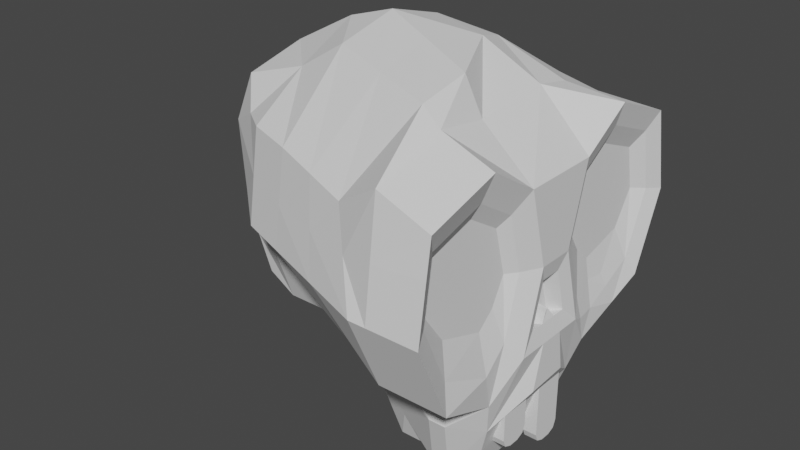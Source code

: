 # Source: skull_1.blend  (saved by Blender 3.5.10; exported with 4.5.12 LTS)
import bpy
from mathutils import Matrix  # noqa: F401  (used for matrix-valued properties, if any)

bpy.ops.wm.read_factory_settings(use_empty=True)
scene = bpy.context.scene
scene.name = 'Scene'

# ---- collections
col_object_mesh = bpy.data.collections.new('object_mesh'); scene.collection.children.link(col_object_mesh)

# ---- world
world_world = bpy.data.worlds.new('World'); scene.world = world_world
world_world.use_nodes = True; world_world.node_tree.nodes.clear()
_N = world_world.node_tree.nodes; _L = world_world.node_tree.links
n0 = _N.new('ShaderNodeOutputWorld'); n0.name = 'World Output'; n0.location = (300, 300)
n1 = _N.new('ShaderNodeBackground'); n1.name = 'Background'; n1.location = (10, 300)
n1.inputs[0].default_value = (0.05088, 0.05088, 0.05088, 1.0)
_L.new(n1.outputs[0], n0.inputs[0])
n0.is_active_output = True
world_world.color = (0.05088, 0.05088, 0.05088)
world_world.use_sun_shadow = False
world_world.sun_shadow_jitter_overblur = 0.0

# ---- meshes
me_cube_001 = bpy.data.meshes.new('Cube.001')
me_cube_001.from_pydata([(1.005, 1.012, 0.08952), (0.775, 1.212, 0.05017), (-0.1454, -0.9159, 0.05017), (1.006, -0.04898, -0.1662), (-0.1454, -0.6066, -0.3824), (1.006, -0.1081, -0.3778), (0.775, -0.5309, -0.9566), (0.9891, -0.5293, -0.2189), (0.775, -0.9716, -0.4729), (0.9891, -0.8533, -0.1076), (0.775, -1.207, 0.05017), (0.9891, -1.008, 0.1047), (0.775, -1.116, 0.782), (0.9891, -0.9615, 0.4102), (0.775, -0.6185, 0.9257), (0.9891, -0.6379, 0.5036), (0.775, -0.2655, 0.8727), (0.9891, -0.4078, 0.3624), (0.775, 0.9848, -0.4729), (1.005, 0.8671, -0.1318), (0.775, 0.5441, -0.9566), (1.005, 0.542, -0.2105), (1.006, 0.1213, -0.3778), (-0.1454, 0.9835, 0.05017), (1.006, 0.06215, -0.1662), (0.775, 0.2786, 0.9168), (1.005, 0.4182, 0.3664), (0.775, 0.5347, 0.8665), (1.005, 0.6439, 0.5049), (0.775, 1.093, 0.6035), (1.005, 0.9495, 0.3815), (0.9891, -0.4141, -0.1229), (0.9891, -0.3205, 0.05017), (1.005, 0.3298, 0.05017), (1.005, 0.4245, -0.1039), (1.115, -0.2655, -0.4729), (1.115, -0.1192, 0.05017), (0.9883, -0.4098, -0.9566), (1.115, -0.9716, -0.4729), (1.115, -1.207, 0.05017), (1.115, -1.116, 0.6462), (1.115, -0.6185, 0.7898), (1.115, -0.2655, 0.5732), (1.115, 0.2786, 0.5732), (1.115, 0.1324, 0.05017), (0.9883, 0.4229, -0.9566), (1.115, 0.9848, -0.4729), (1.115, 0.2786, -0.4729), (1.115, 1.212, 0.05017), (1.115, 0.6317, 0.7898), (1.115, 1.093, 0.6035), (1.044, -0.3615, -0.3514), (1.044, -0.2492, 0.05017), (1.044, -0.5204, -0.4956), (1.044, -0.8952, -0.3218), (1.044, -1.079, 0.08538), (1.044, -1.016, 0.4938), (1.044, -0.6311, 0.605), (1.044, -0.3574, 0.437), (1.067, 0.354, 0.4616), (1.067, 0.239, 0.05017), (1.067, 0.5306, -0.5305), (1.067, 0.9213, -0.3495), (1.067, 0.3573, -0.3733), (1.067, 1.104, 0.07141), (1.067, 0.6383, 0.636), (1.067, 1.016, 0.4837), (0.7892, 0.2649, -1.422), (0.8566, 0.3313, -1.354), (0.7184, 0.4258, -1.354), (0.6672, 0.2649, -1.422), (0.6672, -0.2517, -1.422), (0.7184, -0.4127, -1.354), (0.8566, -0.3182, -1.354), (0.7892, -0.2517, -1.422), (1.054, 0.4786, -0.7362), (1.031, -0.4643, -0.7294), (1.088, -0.1503, -0.3589), (1.088, -0.06781, -0.06381), (1.088, 0.08099, -0.06381), (1.088, 0.1635, -0.3589), (1.115, -0.06552, -0.4729), (1.115, 0.1063, -0.4729), (1.088, -0.04483, -0.3589), (1.088, 0.06925, -0.3589), (1.006, -0.06378, -0.3778), (1.006, 0.06931, -0.3778), (1.115, 0.1476, -0.7478), (1.115, -0.1424, -0.7636), (1.006, -0.01791, -0.289), (1.006, 0.02926, -0.2891), (1.088, -0.02259, -0.2986), (1.066, 0.03265, -0.2986), (-0.1454, -0.8249, 0.6462), (-0.1454, -0.3275, 1.11), (-0.1454, 0.1031, 1.211), (-0.2258, 0.6959, -0.5725), (-0.1454, 0.5243, 1.092), (-0.1454, 0.8045, 0.7706), (0.6001, -0.4127, -1.354), (0.6567, -0.5309, -0.9566), (0.6567, -0.9716, -0.4729), (0.6567, -1.207, 0.05017), (0.5489, -0.2517, -1.422), (0.6567, -0.6185, 1.033), (0.6567, -0.2655, 1.102), (0.6567, 1.212, 0.05017), (0.6567, 0.9848, -0.4729), (0.4105, 0.2248, 1.135), (0.3157, 0.5069, 1.051), (0.4336, 1.028, 0.7123), (0.6567, 0.5441, -0.9566), (0.6001, 0.4258, -1.354), (0.4362, -1.011, 0.5729), (0.5489, 0.2649, -1.422), (1.04, 0.6727, -0.3605), (1.037, 0.4655, -0.3107), (1.075, 0.4075, -0.5435), (1.067, 0.4351, -0.4438), (0.7933, 0.7733, -0.6607), (1.067, 0.7036, -0.4504), (1.031, 0.5371, -0.3481), (0.8105, 0.5741, -0.8377), (1.088, 0.7623, -0.5886), (0.5762, 0.77, -0.6909), (-0.7867, 0.7683, -0.1464), (-0.1454, 0.8766, -0.3545), (-0.5233, 0.7922, 0.7256), (-0.3086, 0.5209, -0.5982), (-0.5902, 0.9221, 0.05017), (-1.053, -0.3275, 0.4293), (-1.115, 0.1031, 0.3478), (-1.0, 0.5243, 0.2456), (-0.468, -0.3275, 0.9079), (-0.468, 0.5243, 0.8897), (-0.468, 0.1031, 1.112), (-0.5902, 0.8478, -0.2093), (-0.468, -0.7124, 0.6528), (-0.7753, 0.7864, 0.05017), (-0.799, 0.5273, -0.4329), (-0.9063, 0.1031, 0.8751), (-0.9063, -0.3275, 0.7692), (-0.7555, 0.6237, 0.5386), (-0.8006, 0.5243, 0.8057), (0.6922, 0.5741, -0.8377), (-1.127, 0.07705, 0.07205), (-1.049, 0.4982, -0.03008), (-0.9698, 0.0458, -0.2578), (-0.9698, 0.3785, -0.3384), (-0.468, -0.757, 0.3607), (-0.468, -0.8034, 0.05674), (0.2273, -0.2517, -1.422), (-0.9958, -0.3536, 0.1536), (0.5375, -1.101, 0.3328), (0.775, -1.164, 0.3959), (-0.1454, -0.8759, 0.3124), (1.115, -1.151, 0.4178), (0.9891, -0.9849, 0.2564), (1.044, -1.043, 0.3161), (0.6911, -0.4643, -0.8319), (-0.9031, -0.3524, -0.3189), (0.5728, -0.4643, -0.833), (-0.468, -0.5358, -0.2831), (0.2273, 0.2649, -1.422), (-0.1438, -0.2517, -0.7622), (-0.1438, 0.2649, -0.7622), (0.9883, 0.006586, -0.9566), (0.6672, 0.006586, -1.422), (0.7892, 0.006586, -1.422), (0.8566, 0.006586, -1.354), (1.115, 0.02038, -0.4729), (1.115, 0.002594, -0.7557), (0.5489, 0.006586, -1.422), (0.2273, 0.006586, -1.422), (-0.1438, 0.006586, -0.7622), (-0.3821, 0.2649, -0.7622), (-0.3821, -0.2517, -0.7622), (-0.3821, 0.006586, -0.7622), (-0.8753, -0.2842, -0.6193), (-0.7185, -0.2517, -0.7622), (-0.7185, 0.2649, -0.7622), (-0.8974, 0.3022, -0.6231), (-0.7185, 0.006586, -0.7622), (-0.892, 0.01749, -0.6219), (-0.7678, -0.5369, 0.3958), (-0.7297, -0.513, 0.6055), (-0.7643, -0.5509, 0.1111), (-0.6736, -0.4492, -0.3), (0.2785, 0.4258, -1.354), (-0.09257, 0.4258, -0.6937), (0.01665, 0.2649, -1.048), (0.01665, -0.2517, -1.048), (0.01665, 0.006586, -1.048), (0.06789, 0.4258, -0.9791), (-0.06358, -0.2517, -0.9049), (-0.06358, 0.006586, -0.9049), (-0.06358, 0.2649, -0.9049), (-0.01234, 0.4258, -0.8364), (0.2557, -1.061, 0.05017), (0.2557, -0.08117, 1.156), (0.2557, -0.7891, -0.4276), (0.2557, -0.473, 1.071), (0.1454, -0.9178, 0.6096), (0.1961, -0.9884, 0.3226), (0.3881, -0.2517, -1.422), (0.3881, 0.2649, -1.422), (0.3881, 0.006586, -1.422), (0.4393, 0.4258, -1.354), (0.3623, 0.4849, -0.9679), (0.3399, 0.5, -0.837), (0.2943, 0.5455, -0.7697), (0.3084, -0.3322, -1.201), (0.2966, -0.3913, -0.9307), (0.2145, -0.358, -0.7976), (0.9261, -0.2805, -0.6917), (0.9261, -0.06242, -0.6917), (1.022, -0.2805, -0.6917), (1.022, -0.06242, -0.6917), (0.9261, 0.07607, -0.7959), (0.9261, 0.2941, -0.7959), (1.022, 0.07607, -0.7959), (1.022, 0.2941, -0.7959), (0.9261, 0.1495, -1.327), (0.9261, 0.07607, -1.253), (0.9261, 0.09758, -1.305), (0.9261, 0.2941, -1.253), (0.9261, 0.2207, -1.327), (0.9261, 0.2726, -1.305), (1.022, 0.07607, -1.253), (1.022, 0.1495, -1.327), (1.022, 0.09758, -1.305), (1.022, 0.2207, -1.327), (1.022, 0.2941, -1.253), (1.022, 0.2726, -1.305), (0.9261, -0.2074, -1.158), (0.9261, -0.2805, -1.085), (0.9261, -0.2591, -1.136), (0.9261, -0.06242, -1.085), (0.9261, -0.1355, -1.158), (0.9261, -0.08384, -1.136), (1.022, -0.2805, -1.085), (1.022, -0.2074, -1.158), (1.022, -0.2591, -1.136), (1.022, -0.1355, -1.158), (1.022, -0.06242, -1.085), (1.022, -0.08384, -1.136)], [], [(19, 0, 30, 28, 26, 33, 34, 21), (43, 42, 36, 44), (25, 43, 49, 27), (109, 110, 98, 97), (24, 90, 86, 22), (166, 45, 87, 171), (8, 38, 39, 10), (105, 108, 95, 199), (37, 6, 72, 73), (10, 39, 156, 154), (29, 50, 48, 1), (12, 40, 41, 14), (31, 32, 157, 11, 9, 7), (1, 48, 46, 18), (14, 41, 42, 16), (27, 49, 50, 29), (25, 16, 42, 43), (106, 107, 126, 23), (201, 199, 95, 94), (77, 78, 36, 35), (79, 80, 47, 44), (80, 84, 82, 47), (78, 79, 44, 36), (169, 73, 74, 168), (200, 198, 2, 4), (167, 168, 74, 71), (52, 51, 35, 36), (51, 53, 76, 35), (53, 54, 38, 76), (54, 55, 39, 38), (55, 158, 156, 39), (56, 57, 41, 40), (57, 58, 42, 41), (58, 52, 36, 42), (60, 59, 43, 44), (62, 120, 123, 46), (63, 60, 44, 47), (64, 62, 46, 48), (61, 118, 117, 75), (59, 65, 49, 43), (65, 66, 50, 49), (66, 64, 48, 50), (32, 31, 51, 52), (31, 7, 53, 51), (7, 9, 54, 53), (9, 11, 55, 54), (11, 157, 158, 55), (13, 15, 57, 56), (15, 17, 58, 57), (17, 32, 52, 58), (33, 26, 59, 60), (19, 21, 121, 115), (34, 33, 60, 63), (0, 19, 62, 64), (34, 63, 118, 116), (26, 28, 65, 59), (28, 30, 66, 65), (30, 0, 64, 66), (67, 70, 69, 68), (73, 72, 71, 74), (20, 45, 68, 69), (166, 37, 73, 169), (75, 117, 47, 45), (35, 76, 37), (5, 3, 78, 77), (24, 22, 80, 79), (22, 86, 84, 80), (3, 24, 79, 78), (5, 85, 89, 3), (84, 86, 85, 83), (83, 85, 5, 77), (171, 87, 82, 170), (81, 35, 37, 88), (82, 87, 45, 47), (82, 84, 83, 81, 170), (81, 83, 77, 35), (86, 90, 89, 85), (3, 89, 90, 24), (83, 84, 92, 91), (91, 92, 90, 89), (89, 85, 83, 91), (92, 90, 86, 84), (202, 201, 94, 93), (110, 106, 23, 98), (198, 203, 155, 2), (108, 109, 97, 95), (25, 27, 109, 108), (10, 154, 153, 102), (29, 1, 106, 110), (167, 71, 103, 172), (69, 70, 114, 112), (12, 14, 104, 113), (20, 69, 112, 111), (72, 6, 100, 99), (8, 10, 102, 101), (71, 72, 99, 103), (14, 16, 105, 104), (1, 18, 107, 106), (16, 25, 108, 105), (27, 29, 110, 109), (62, 19, 115, 120), (123, 120, 61, 75), (117, 118, 63, 47), (120, 115, 121, 61), (121, 116, 118, 61), (119, 123, 75, 122), (21, 34, 116, 121), (46, 123, 119, 18), (125, 136, 128, 139), (136, 126, 96, 128), (126, 107, 124, 96), (75, 45, 20, 122), (97, 98, 127, 134), (134, 127, 142, 143), (23, 126, 136, 129), (98, 23, 129, 127), (135, 134, 143, 140), (140, 143, 132, 131), (141, 140, 131, 130), (95, 97, 134, 135), (94, 95, 135, 133), (93, 94, 133, 137), (129, 136, 125, 138), (133, 135, 140, 141), (127, 129, 138, 142), (18, 119, 124, 107), (20, 111, 144, 122), (122, 144, 124, 119), (142, 138, 132, 143), (131, 132, 146, 145), (125, 146, 132, 138), (145, 146, 148, 147), (139, 148, 146, 125), (93, 137, 149, 155), (2, 150, 162, 4), (131, 145, 152, 130), (133, 141, 185, 137), (153, 154, 12, 113), (203, 153, 113, 202), (155, 149, 150, 2), (158, 157, 13, 56), (154, 156, 40, 12), (157, 32, 17, 15, 13), (156, 158, 56, 40), (130, 184, 185, 141), (145, 147, 160, 152), (38, 8, 159, 76), (159, 8, 101, 161), (149, 184, 186, 150), (195, 194, 164, 174), (160, 187, 186, 152), (206, 204, 151, 173), (147, 183, 178, 160), (205, 206, 173, 163), (196, 195, 174, 165), (70, 167, 172, 114), (88, 171, 170, 81), (45, 166, 169, 68), (70, 67, 168, 167), (68, 169, 168, 67), (37, 166, 171, 88), (139, 175, 180, 181, 148), (148, 181, 183, 147), (165, 174, 177, 175), (174, 164, 176, 177), (177, 176, 179, 182), (162, 176, 164, 4), (175, 177, 182, 180), (128, 165, 175, 139), (183, 181, 180, 182), (178, 183, 182, 179), (160, 178, 179, 187), (186, 184, 130, 152), (185, 184, 149, 137), (186, 187, 162, 150), (187, 179, 176, 162), (205, 163, 188, 207), (196, 165, 189, 197), (96, 189, 165, 128), (163, 190, 193, 188), (163, 173, 192, 190), (173, 151, 191, 192), (207, 188, 193, 208), (190, 196, 197, 193), (190, 192, 195, 196), (192, 191, 194, 195), (208, 193, 197, 209), (209, 197, 189, 210), (96, 124, 210, 189), (211, 191, 151, 204), (212, 194, 191, 211), (6, 37, 76, 159), (6, 159, 161, 100), (213, 212, 100, 161), (155, 203, 202, 93), (102, 153, 203, 198), (113, 104, 201, 202), (101, 102, 198, 200), (104, 105, 199, 201), (164, 194, 212, 213), (100, 212, 211, 99), (99, 211, 204, 103), (144, 209, 210, 124), (111, 208, 209, 144), (112, 207, 208, 111), (114, 205, 207, 112), (114, 172, 206, 205), (172, 103, 204, 206), (200, 4, 164, 213), (101, 200, 213, 161), (240, 216, 214, 235), (243, 245, 244, 217, 216, 240, 242, 241), (237, 215, 217, 244), (234, 236, 235, 214, 215, 237, 239, 238), (217, 215, 214, 216), (228, 220, 218, 223), (231, 233, 232, 221, 220, 228, 230, 229), (225, 219, 221, 232), (222, 224, 223, 218, 219, 225, 227, 226), (221, 219, 218, 220), (231, 226, 227, 233), (233, 227, 225, 232), (222, 229, 230, 224), (224, 230, 228, 223), (226, 231, 229, 222), (243, 238, 239, 245), (245, 239, 237, 244), (234, 241, 242, 236), (236, 242, 240, 235), (238, 243, 241, 234)])
_uv = me_cube_001.uv_layers.new(name='UVMap')
_uv.uv.foreach_set('vector', [0.3462, 0.3607, 0.2391, 0.4068, 0.1472, 0.3717, 0.1039, 0.248, 0.1479, 0.1457, 0.2503, 0.1057, 0.3601, 0.1599, 0.3947, 0.2276, 0.375, 1.0, 0.125, 1.0, 0.25, 0.49, 0.25, 0.01, 0.375, 0.5, 0.375, 1.0, 0.25, 1.0, 0.2844, 0.5, 0.255, 0.5, 0.1089, 0.5, 0.125, 0.5, 0.2009, 0.5, 0.3892, 0.4077, 0.5089, 0.6374, 0.5857, 0.7658, 0.5561, 0.7449, 0.75, 1.0, 0.75, 1.0, 0.6612, 0.7116, 0.7064, 0.807, 0.625, 0.5, 0.625, 1.0, 0.5, 1.0, 0.5, 0.5, 0.125, 0.5, 0.3277, 0.5, 0.125, 0.5, 0.125, 0.5, 0.75, 1.0, 0.75, 0.5, 0.75, 0.5, 0.75, 1.0, 0.5, 0.5, 0.5, 1.0, 0.4229, 1.0, 0.4409, 0.5, 0.125, 0.5, 0.125, 1.0, 0.0, 1.0, 0.0, 0.5, 0.375, 0.5, 0.375, 1.0, 0.25, 1.0, 0.25, 0.5, 0.3594, 0.3392, 0.2507, 0.3931, 0.1911, 0.1099, 0.2369, 0.09404, 0.3453, 0.1411, 0.3933, 0.2732, 1.0, 0.5, 1.0, 1.0, 0.875, 1.0, 0.875, 0.5, 0.25, 0.5, 0.25, 1.0, 0.125, 1.0, 0.125, 0.5, 0.2844, 0.5, 0.25, 1.0, 0.125, 1.0, 0.125, 0.5, 0.375, 0.5, 0.125, 0.5, 0.125, 1.0, 0.375, 1.0, 1.0, 0.5, 0.875, 0.5, 0.9412, 0.5, 1.0, 0.5, 0.274, 0.5, 0.125, 0.5, 0.125, 0.5, 0.298, 0.5, 0.7055, 0.8683, 0.3684, 0.5164, 0.25, 0.49, 0.875, 1.0, 0.3496, 0.3105, 0.5766, 0.8048, 0.625, 1.0, 0.25, 0.01, 0.5766, 0.8048, 0.6153, 0.8239, 0.7042, 1.0, 0.625, 1.0, 0.3684, 0.5164, 0.3496, 0.3105, 0.25, 0.01, 0.25, 0.49, 0.75, 1.0, 0.75, 1.0, 0.75, 1.0, 0.75, 1.0, 0.594, 0.5, 0.5, 0.5, 0.5, 0.5, 0.5629, 0.5, 0.75, 0.5, 0.75, 1.0, 0.75, 1.0, 0.75, 0.5, 0.2504, 0.4275, 0.3807, 0.3654, 0.4197, 0.4197, 0.25, 0.49, 0.3807, 0.3654, 0.4275, 0.2675, 0.4592, 0.2586, 0.4197, 0.4197, 0.4275, 0.2675, 0.3715, 0.1191, 0.4197, 0.08029, 0.4592, 0.2586, 0.3715, 0.1191, 0.2421, 0.06448, 0.25, 0.01, 0.4197, 0.08029, 0.2421, 0.06448, 0.1737, 0.08945, 0.1453, 0.05335, 0.25, 0.01, 0.1211, 0.1087, 0.07259, 0.252, 0.01, 0.25, 0.08029, 0.08029, 0.07259, 0.252, 0.1251, 0.3769, 0.08029, 0.4197, 0.01, 0.25, 0.1251, 0.3769, 0.2504, 0.4275, 0.25, 0.49, 0.08029, 0.4197, 0.2502, 0.06144, 0.1167, 0.1158, 0.08029, 0.08029, 0.25, 0.01, 0.38, 0.3884, 0.4126, 0.303, 0.4389, 0.3417, 0.4197, 0.4197, 0.3875, 0.1258, 0.2502, 0.06144, 0.25, 0.01, 0.4197, 0.08029, 0.2444, 0.445, 0.38, 0.3884, 0.4197, 0.4197, 0.25, 0.49, 0.4386, 0.2352, 0.4104, 0.1749, 0.4295, 0.1712, 0.4634, 0.2424, 0.1167, 0.1158, 0.06089, 0.2478, 0.01, 0.25, 0.08029, 0.08029, 0.06089, 0.2478, 0.116, 0.3946, 0.08029, 0.4197, 0.01, 0.25, 0.116, 0.3946, 0.2444, 0.445, 0.25, 0.49, 0.08029, 0.4197, 0.2507, 0.3931, 0.3594, 0.3392, 0.3807, 0.3654, 0.2504, 0.4275, 0.3594, 0.3392, 0.3933, 0.2732, 0.4275, 0.2675, 0.3807, 0.3654, 0.3933, 0.2732, 0.3453, 0.1411, 0.3715, 0.1191, 0.4275, 0.2675, 0.3453, 0.1411, 0.2369, 0.09404, 0.2421, 0.06448, 0.3715, 0.1191, 0.2369, 0.09404, 0.1911, 0.1099, 0.1737, 0.08945, 0.2421, 0.06448, 0.1446, 0.1259, 0.1062, 0.2511, 0.07259, 0.252, 0.1211, 0.1087, 0.1062, 0.2511, 0.1498, 0.3538, 0.1251, 0.3769, 0.07259, 0.252, 0.1498, 0.3538, 0.2507, 0.3931, 0.2504, 0.4275, 0.1251, 0.3769, 0.2503, 0.1057, 0.1479, 0.1457, 0.1167, 0.1158, 0.2502, 0.06144, 0.3462, 0.3607, 0.3947, 0.2276, 0.4136, 0.2309, 0.4022, 0.287, 0.3601, 0.1599, 0.2503, 0.1057, 0.2502, 0.06144, 0.3875, 0.1258, 0.2391, 0.4068, 0.3462, 0.3607, 0.38, 0.3884, 0.2444, 0.445, 0.3601, 0.1599, 0.3875, 0.1258, 0.4104, 0.1749, 0.3964, 0.1879, 0.1479, 0.1457, 0.1039, 0.248, 0.06089, 0.2478, 0.1167, 0.1158, 0.1039, 0.248, 0.1472, 0.3717, 0.116, 0.3946, 0.06089, 0.2478, 0.1472, 0.3717, 0.2391, 0.4068, 0.2444, 0.445, 0.116, 0.3946, 0.75, 1.0, 0.75, 0.5, 0.75, 0.5, 0.75, 1.0, 0.75, 1.0, 0.75, 0.5, 0.75, 0.5, 0.75, 1.0, 0.75, 0.5, 0.75, 1.0, 0.75, 1.0, 0.75, 0.5, 0.75, 1.0, 0.75, 1.0, 0.75, 1.0, 0.75, 1.0, 0.4634, 0.2424, 0.4295, 0.1712, 0.4197, 0.08029, 0.49, 0.25, 0.4197, 0.4197, 0.4592, 0.2586, 0.49, 0.25, 0.6462, 0.8085, 0.4086, 0.5389, 0.3684, 0.5164, 0.7055, 0.8683, 0.3892, 0.4077, 0.5561, 0.7449, 0.5766, 0.8048, 0.3496, 0.3105, 0.5561, 0.7449, 0.5857, 0.7658, 0.6153, 0.8239, 0.5766, 0.8048, 0.4086, 0.5389, 0.3892, 0.4077, 0.3496, 0.3105, 0.3684, 0.5164, 0.6462, 0.8085, 0.6174, 0.7882, 0.5243, 0.6625, 0.4086, 0.5389, 0.6153, 0.8239, 0.5857, 0.7658, 0.6174, 0.7882, 0.6622, 0.847, 0.6622, 0.847, 0.6174, 0.7882, 0.6462, 0.8085, 0.7055, 0.8683, 0.7064, 0.807, 0.6612, 0.7116, 0.5639, 0.3716, 0.6358, 0.5168, 0.7077, 0.662, 0.875, 1.0, 0.75, 1.0, 0.7516, 0.9024, 0.5639, 0.3716, 0.6612, 0.7116, 0.75, 1.0, 0.4197, 0.08029, 0.7042, 1.0, 0.6153, 0.8239, 0.6622, 0.847, 0.7831, 1.0, 0.7437, 1.0, 0.7831, 1.0, 0.6622, 0.847, 0.7055, 0.8683, 0.875, 1.0, 0.5857, 0.7658, 0.5089, 0.6374, 0.5243, 0.6625, 0.6174, 0.7882, 0.4086, 0.5389, 0.5243, 0.6625, 0.5089, 0.6374, 0.3892, 0.4077, 0.6622, 0.847, 0.6153, 0.8239, 0.6293, 0.8308, 0.6622, 0.847, 0.6622, 0.847, 0.6293, 0.8308, 0.5089, 0.6374, 0.5243, 0.6625, 0.5243, 0.6625, 0.6174, 0.7882, 0.6622, 0.847, 0.6622, 0.847, 0.6293, 0.8308, 0.5089, 0.6374, 0.5857, 0.7658, 0.6153, 0.8239, 0.3936, 0.5, 0.274, 0.5, 0.298, 0.5, 0.375, 0.5, 0.1089, 0.5, 0.0, 0.5, 0.0, 0.5, 0.125, 0.5, 0.5, 0.5, 0.4488, 0.5, 0.445, 0.5, 0.5, 0.5, 0.3277, 0.5, 0.255, 0.5, 0.2009, 0.5, 0.375, 0.5, 0.375, 0.5, 0.2844, 0.5, 0.255, 0.5, 0.3277, 0.5, 0.5, 0.5, 0.4409, 0.5, 0.4525, 0.5, 0.5, 0.5, 0.125, 0.5, 0.0, 0.5, 0.0, 0.5, 0.1089, 0.5, 0.75, 0.5, 0.75, 0.5, 0.75, 0.5, 0.75, 0.5, 0.75, 0.5, 0.75, 0.5, 0.75, 0.5, 0.75, 0.5, 0.375, 0.5, 0.25, 0.5, 0.25, 0.5, 0.4122, 0.5, 0.75, 0.5, 0.75, 0.5, 0.75, 0.5, 0.75, 0.5, 0.75, 0.5, 0.75, 0.5, 0.75, 0.5, 0.75, 0.5, 0.625, 0.5, 0.5, 0.5, 0.5, 0.5, 0.625, 0.5, 0.75, 0.5, 0.75, 0.5, 0.75, 0.5, 0.75, 0.5, 0.25, 0.5, 0.125, 0.5, 0.125, 0.5, 0.25, 0.5, 1.0, 0.5, 0.875, 0.5, 0.875, 0.5, 1.0, 0.5, 0.125, 0.5, 0.375, 0.5, 0.3277, 0.5, 0.125, 0.5, 0.2844, 0.5, 0.125, 0.5, 0.1089, 0.5, 0.255, 0.5, 0.38, 0.3884, 0.3462, 0.3607, 0.4022, 0.287, 0.4126, 0.303, 0.4389, 0.3417, 0.4126, 0.303, 0.4386, 0.2352, 0.4634, 0.2424, 0.4295, 0.1712, 0.4104, 0.1749, 0.3875, 0.1258, 0.4197, 0.08029, 0.4126, 0.303, 0.4022, 0.287, 0.4136, 0.2309, 0.4386, 0.2352, 0.4136, 0.2309, 0.3964, 0.1879, 0.4104, 0.1749, 0.4386, 0.2352, 0.4422, 0.3284, 0.4389, 0.3417, 0.4634, 0.2424, 0.4634, 0.2424, 0.3947, 0.2276, 0.3601, 0.1599, 0.3964, 0.1879, 0.4136, 0.2309, 0.4197, 0.4197, 0.4389, 0.3417, 0.4422, 0.3284, 0.4197, 0.4197, 0.94, 0.5, 0.946, 0.5, 0.833, 0.5, 0.875, 0.5, 0.946, 0.5, 0.9412, 0.5, 0.875, 0.5, 0.833, 0.5, 0.9412, 0.5, 0.875, 0.5, 0.875, 0.5, 0.9412, 0.5, 0.4634, 0.2424, 0.49, 0.25, 0.49, 0.25, 0.4756, 0.2459, 0.2009, 0.5, 0.125, 0.5, 0.125, 0.5, 0.2009, 0.5, 0.2009, 0.5, 0.125, 0.5, 0.1366, 0.5, 0.2009, 0.5, 1.0, 0.5, 0.9412, 0.5, 0.946, 0.5, 1.0, 0.5, 0.125, 0.5, 0.0, 0.5, 0.0, 0.5, 0.125, 0.5, 0.375, 0.5, 0.2009, 0.5, 0.2009, 0.5, 0.375, 0.5, 0.375, 0.5, 0.2009, 0.5, 0.2009, 0.5, 0.375, 0.5, 0.298, 0.5, 0.125, 0.5, 0.125, 0.5, 0.298, 0.5, 0.375, 0.5, 0.2009, 0.5, 0.2009, 0.5, 0.375, 0.5, 0.298, 0.5, 0.125, 0.5, 0.125, 0.5, 0.298, 0.5, 0.375, 0.5, 0.298, 0.5, 0.298, 0.5, 0.3508, 0.5, 1.0, 0.5, 0.946, 0.5, 0.94, 0.5, 1.0, 0.5, 0.298, 0.5, 0.125, 0.5, 0.125, 0.5, 0.298, 0.5, 0.125, 0.5, 0.0, 0.5, 0.0, 0.5, 0.1366, 0.5, 0.4197, 0.4197, 0.4422, 0.3284, 0.875, 0.5, 0.875, 0.5, 0.75, 0.5, 0.75, 0.5, 0.75, 0.5, 0.75, 0.5, 0.75, 0.5, 0.75, 0.5, 0.875, 0.5, 0.4422, 0.3284, 0.1366, 0.5, 0.0, 0.5, 0.2009, 0.5, 0.2009, 0.5, 0.375, 0.5, 0.2009, 0.5, 0.2009, 0.5, 0.375, 0.5, 0.94, 0.5, 0.2009, 0.5, 0.2009, 0.5, 0.0, 0.5, 0.375, 0.5, 0.2009, 0.5, 0.2374, 0.5, 0.375, 0.5, 0.875, 0.5, 0.2374, 0.5, 0.2009, 0.5, 0.94, 0.5, 0.375, 0.5, 0.3508, 0.5, 0.3508, 0.5, 0.375, 0.5, 0.375, 0.5, 0.3508, 0.5, 0.3508, 0.5, 0.375, 0.5, 0.375, 0.5, 0.375, 0.5, 0.375, 0.5, 0.375, 0.5, 0.298, 0.5, 0.298, 0.5, 0.3224, 0.5, 0.3508, 0.5, 0.4525, 0.5, 0.4409, 0.5, 0.375, 0.5, 0.4122, 0.5, 0.4488, 0.5, 0.4525, 0.5, 0.4122, 0.5, 0.3936, 0.5, 0.375, 0.5, 0.3508, 0.5, 0.3508, 0.5, 0.375, 0.5, 0.1737, 0.08945, 0.1911, 0.1099, 0.1446, 0.1259, 0.1211, 0.1087, 0.4409, 0.5, 0.4229, 1.0, 0.375, 1.0, 0.375, 0.5, 0.1911, 0.1099, 0.2507, 0.3931, 0.1498, 0.3538, 0.1062, 0.2511, 0.1446, 0.1259, 0.1453, 0.05335, 0.1737, 0.08945, 0.1211, 0.1087, 0.08029, 0.08029, 0.298, 0.5, 0.3237, 0.5, 0.3224, 0.5, 0.298, 0.5, 0.375, 0.5, 0.375, 0.5, 0.4663, 0.5, 0.375, 0.5, 0.625, 1.0, 0.625, 0.5, 0.625, 0.5, 0.625, 1.0, 0.625, 0.5, 0.625, 0.5, 0.625, 0.5, 0.625, 0.5, 0.3508, 0.5, 0.3237, 0.5, 0.3644, 0.5, 0.3508, 0.5, 0.75, 0.5, 0.75, 0.5, 0.75, 0.5, 0.75, 0.5, 0.4663, 0.5, 0.4054, 0.5, 0.3644, 0.5, 0.375, 0.5, 0.75, 0.5, 0.75, 0.5, 0.75, 0.5, 0.75, 0.5, 0.375, 0.5, 0.6457, 0.5, 0.6586, 0.5, 0.4663, 0.5, 0.75, 0.5, 0.75, 0.5, 0.75, 0.5, 0.75, 0.5, 0.75, 0.5, 0.75, 0.5, 0.75, 0.5, 0.75, 0.5, 0.75, 0.5, 0.75, 0.5, 0.75, 0.5, 0.75, 0.5, 0.7516, 0.9024, 0.7064, 0.807, 0.6358, 0.5168, 0.7077, 0.662, 0.75, 1.0, 0.75, 1.0, 0.75, 1.0, 0.75, 1.0, 0.75, 0.5, 0.75, 1.0, 0.75, 1.0, 0.75, 0.5, 0.75, 1.0, 0.75, 1.0, 0.75, 1.0, 0.75, 1.0, 0.75, 1.0, 0.75, 1.0, 0.7064, 0.807, 0.7516, 0.9024, 0.875, 0.5, 0.75, 0.5, 0.75, 0.5, 0.5818, 0.5, 0.2374, 0.5, 0.2374, 0.5, 0.5818, 0.5, 0.6457, 0.5, 0.375, 0.5, 0.75, 0.5, 0.75, 0.5, 0.75, 0.5, 0.75, 0.5, 0.75, 0.5, 0.75, 0.5, 0.75, 0.5, 0.75, 0.5, 0.75, 0.5, 0.75, 0.5, 0.75, 0.5, 0.75, 0.5, 0.3508, 0.5, 0.75, 0.5, 0.75, 0.5, 0.375, 0.5, 0.75, 0.5, 0.75, 0.5, 0.75, 0.5, 0.75, 0.5, 0.833, 0.5, 0.75, 0.5, 0.75, 0.5, 0.875, 0.5, 0.6457, 0.5, 0.5818, 0.5, 0.75, 0.5, 0.75, 0.5, 0.6586, 0.5, 0.6457, 0.5, 0.75, 0.5, 0.75, 0.5, 0.4663, 0.5, 0.6586, 0.5, 0.75, 0.5, 0.4054, 0.5, 0.3644, 0.5, 0.3237, 0.5, 0.298, 0.5, 0.375, 0.5, 0.3224, 0.5, 0.3237, 0.5, 0.3508, 0.5, 0.3508, 0.5, 0.3644, 0.5, 0.4054, 0.5, 0.3508, 0.5, 0.3508, 0.5, 0.4054, 0.5, 0.75, 0.5, 0.75, 0.5, 0.3508, 0.5, 0.75, 0.5, 0.75, 0.5, 0.75, 0.5, 0.75, 0.5, 0.75, 0.5, 0.75, 0.5, 0.75, 0.5, 0.75, 0.5, 0.875, 0.5, 0.75, 0.5, 0.75, 0.5, 0.833, 0.5, 0.75, 0.5, 0.75, 0.5, 0.75, 0.5, 0.75, 0.5, 0.75, 0.5, 0.75, 0.5, 0.75, 0.5, 0.75, 0.5, 0.75, 0.5, 0.75, 0.5, 0.75, 0.5, 0.75, 0.5, 0.75, 0.5, 0.75, 0.5, 0.75, 0.5, 0.75, 0.5, 0.75, 0.5, 0.75, 0.5, 0.75, 0.5, 0.75, 0.5, 0.75, 0.5, 0.75, 0.5, 0.75, 0.5, 0.75, 0.5, 0.75, 0.5, 0.75, 0.5, 0.75, 0.5, 0.75, 0.5, 0.75, 0.5, 0.75, 0.5, 0.75, 0.5, 0.75, 0.5, 0.75, 0.5, 0.75, 0.5, 0.75, 0.5, 0.7791, 0.5, 0.875, 0.5, 0.875, 0.5, 0.7791, 0.5, 0.75, 0.5, 0.75, 0.5, 0.75, 0.5, 0.75, 0.5, 0.75, 0.5, 0.75, 0.5, 0.75, 0.5, 0.75, 0.5, 0.75, 0.5, 0.75, 0.5, 0.49, 0.25, 0.625, 1.0, 0.625, 0.5, 0.75, 0.5, 0.625, 0.5, 0.625, 0.5, 0.75, 0.5, 0.6875, 0.5, 0.75, 0.5, 0.75, 0.5, 0.625, 0.5, 0.445, 0.5, 0.4488, 0.5, 0.3936, 0.5, 0.375, 0.5, 0.5, 0.5, 0.4525, 0.5, 0.4488, 0.5, 0.5, 0.5, 0.4122, 0.5, 0.25, 0.5, 0.274, 0.5, 0.3936, 0.5, 0.625, 0.5, 0.5, 0.5, 0.5, 0.5, 0.594, 0.5, 0.25, 0.5, 0.125, 0.5, 0.125, 0.5, 0.274, 0.5, 0.75, 0.5, 0.75, 0.5, 0.75, 0.5, 0.6875, 0.5, 0.75, 0.5, 0.75, 0.5, 0.75, 0.5, 0.75, 0.5, 0.75, 0.5, 0.75, 0.5, 0.75, 0.5, 0.75, 0.5, 0.75, 0.5, 0.75, 0.5, 0.7791, 0.5, 0.875, 0.5, 0.75, 0.5, 0.75, 0.5, 0.75, 0.5, 0.75, 0.5, 0.75, 0.5, 0.75, 0.5, 0.75, 0.5, 0.75, 0.5, 0.75, 0.5, 0.75, 0.5, 0.75, 0.5, 0.75, 0.5, 0.75, 0.5, 0.75, 0.5, 0.75, 0.5, 0.75, 0.5, 0.75, 0.5, 0.75, 0.5, 0.75, 0.5, 0.75, 0.5, 0.594, 0.5, 0.375, 0.5, 0.75, 0.5, 0.6875, 0.5, 0.625, 0.5, 0.594, 0.5, 0.6875, 0.5, 0.625, 0.5, 0.4142, 0.75, 0.625, 0.75, 0.625, 1.0, 0.4142, 1.0, 0.375, 0.5838, 0.3865, 0.5246, 0.4142, 0.5, 0.625, 0.5, 0.625, 0.75, 0.4142, 0.75, 0.3865, 0.7254, 0.375, 0.6662, 0.4142, 0.25, 0.625, 0.25, 0.625, 0.5, 0.4142, 0.5, 0.375, 0.08382, 0.3865, 0.02455, 0.4142, 0.0, 0.625, 0.0, 0.625, 0.25, 0.4142, 0.25, 0.3865, 0.2254, 0.375, 0.1662, 0.625, 0.5, 0.875, 0.5, 0.875, 0.75, 0.625, 0.75, 0.4096, 0.75, 0.625, 0.75, 0.625, 1.0, 0.4096, 1.0, 0.375, 0.5842, 0.3851, 0.5247, 0.4096, 0.5, 0.625, 0.5, 0.625, 0.75, 0.4096, 0.75, 0.3851, 0.7253, 0.375, 0.6658, 0.4096, 0.25, 0.625, 0.25, 0.625, 0.5, 0.4096, 0.5, 0.375, 0.08418, 0.3851, 0.02466, 0.4096, 0.0, 0.625, 0.0, 0.625, 0.25, 0.4096, 0.25, 0.3851, 0.2253, 0.375, 0.1658, 0.625, 0.5, 0.875, 0.5, 0.875, 0.75, 0.625, 0.75, 0.375, 0.5842, 0.125, 0.5842, 0.125, 0.5, 0.375, 0.5, 0.375, 0.5, 0.375, 0.25, 0.4096, 0.25, 0.4096, 0.5, 0.125, 0.6658, 0.375, 0.6658, 0.375, 0.75, 0.125, 0.75, 0.375, 1.0, 0.375, 0.75, 0.4096, 0.75, 0.4096, 1.0, 0.125, 0.5842, 0.375, 0.5842, 0.375, 0.6658, 0.125, 0.6658, 0.375, 0.5838, 0.125, 0.5838, 0.125, 0.5, 0.375, 0.5, 0.375, 0.5, 0.375, 0.25, 0.4142, 0.25, 0.4142, 0.5, 0.125, 0.6662, 0.375, 0.6662, 0.375, 0.75, 0.125, 0.75, 0.375, 1.0, 0.375, 0.75, 0.4142, 0.75, 0.4142, 1.0, 0.125, 0.5838, 0.375, 0.5838, 0.375, 0.6662, 0.125, 0.6662])
me_cube_001.update()

# ---- objects
ob_skull = bpy.data.objects.new('skull', me_cube_001)

# ---- transforms, parenting, visibility, modifiers, constraints
ob_skull.location = (0.0, 0.0, 0.9416)

# ---- collection membership
col_object_mesh.objects.link(ob_skull)

# ---- scene / render settings (as saved in the file)
scene.frame_start = 1; scene.frame_end = 250; scene.frame_set(1)
scene.render.engine = 'BLENDER_EEVEE_NEXT'
scene.cycles.sampling_pattern = 'TABULATED_SOBOL'
scene.cycles.use_light_tree = False
scene.view_settings.view_transform = 'Filmic'
bpy.context.view_layer.update()

# ---- added for rendering (the .blend has no active camera and no usable light): camera, sun
cam_auto = bpy.data.cameras.new('AutoCamera')
cam_auto.lens = 50.0
cam_auto.sensor_width = 36.0
cam_auto.clip_end = 1000.0
ob_auto_camera = bpy.data.objects.new('AutoCamera', cam_auto)
scene.collection.objects.link(ob_auto_camera)
ob_auto_camera.location = (3.89892, -4.68346, 3.95997)
ob_auto_camera.rotation_euler = (1.09748, -7.21219e-08, 0.694738)
scene.camera = ob_auto_camera
light_auto_sun = bpy.data.lights.new('AutoSun', 'SUN')
light_auto_sun.energy = 3.0
light_auto_sun.angle = 0.0523599
ob_auto_sun = bpy.data.objects.new('AutoSun', light_auto_sun)
scene.collection.objects.link(ob_auto_sun)
ob_auto_sun.rotation_euler = (0.872665, 0.174533, 0.523599)
bpy.context.view_layer.update()
